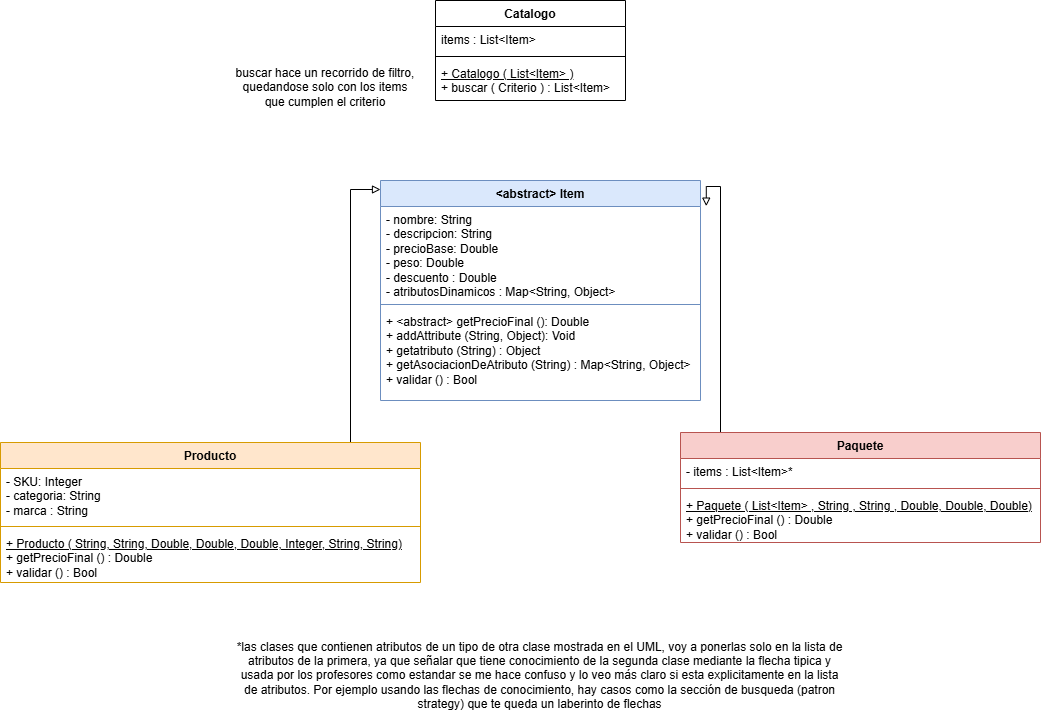

The diagram above was exported from draw.io. Its source (the exported page's mxGraphModel, read from the mxfile embedded in the PNG):
<mxGraphModel dx="1326" dy="583" grid="1" gridSize="10" guides="1" tooltips="1" connect="1" arrows="1" fold="1" page="1" pageScale="1" pageWidth="850" pageHeight="1100" math="0" shadow="0">
  <root>
    <mxCell id="0" />
    <mxCell id="1" parent="0" />
    <mxCell id="etucxr4lAklH_CgdxDFA-1" edge="1" parent="1" source="etucxr4lAklH_CgdxDFA-2" style="edgeStyle=orthogonalEdgeStyle;rounded=0;orthogonalLoop=1;jettySize=auto;html=1;endArrow=block;endFill=0;entryX=0;entryY=0.5;entryDx=0;entryDy=0;exitX=0.999;exitY=0.137;exitDx=0;exitDy=0;exitPerimeter=0;" value="">
      <mxGeometry relative="1" as="geometry">
        <Array as="points">
          <mxPoint x="640" y="189" />
        </Array>
        <mxPoint x="670.0009942626953" y="189" as="targetPoint" />
      </mxGeometry>
    </mxCell>
    <mxCell id="etucxr4lAklH_CgdxDFA-2" parent="1" style="swimlane;fontStyle=1;align=center;verticalAlign=top;childLayout=stackLayout;horizontal=1;startSize=26;horizontalStack=0;resizeParent=1;resizeParentMax=0;resizeLast=0;collapsible=1;marginBottom=0;whiteSpace=wrap;html=1;fillColor=#ffe6cc;strokeColor=#d79b00;" value="Producto" vertex="1">
      <mxGeometry height="140" width="420" x="290" y="442.0017175292969" as="geometry" />
    </mxCell>
    <mxCell id="etucxr4lAklH_CgdxDFA-3" parent="etucxr4lAklH_CgdxDFA-2" style="text;strokeColor=none;fillColor=none;align=left;verticalAlign=top;spacingLeft=4;spacingRight=4;overflow=hidden;rotatable=0;points=[[0,0.5],[1,0.5]];portConstraint=eastwest;whiteSpace=wrap;html=1;" value="&lt;div&gt;- SKU: Integer&lt;/div&gt;&lt;div&gt;- categoria: String&lt;/div&gt;- marca : String" vertex="1">
      <mxGeometry height="54" width="420" y="26" as="geometry" />
    </mxCell>
    <mxCell id="etucxr4lAklH_CgdxDFA-4" parent="etucxr4lAklH_CgdxDFA-2" style="line;strokeWidth=1;fillColor=none;align=left;verticalAlign=middle;spacingTop=-1;spacingLeft=3;spacingRight=3;rotatable=0;labelPosition=right;points=[];portConstraint=eastwest;strokeColor=inherit;" value="" vertex="1">
      <mxGeometry height="8" width="420" y="80" as="geometry" />
    </mxCell>
    <mxCell id="etucxr4lAklH_CgdxDFA-5" parent="etucxr4lAklH_CgdxDFA-2" style="text;strokeColor=none;fillColor=none;align=left;verticalAlign=top;spacingLeft=4;spacingRight=4;overflow=hidden;rotatable=0;points=[[0,0.5],[1,0.5]];portConstraint=eastwest;whiteSpace=wrap;html=1;fontStyle=0;fontFamily=Helvetica;fontSize=12;fontColor=default;" value="&lt;u&gt;+ Producto ( String, String, Double, Double, Double, Integer, String, String)&lt;/u&gt;&lt;div&gt;+ getPrecioFinal () : Double&amp;nbsp;&lt;/div&gt;&lt;div&gt;+ validar () : Bool&lt;/div&gt;&lt;div&gt;&lt;br&gt;&lt;/div&gt;" vertex="1">
      <mxGeometry height="52" width="420" y="88" as="geometry" />
    </mxCell>
    <mxCell id="etucxr4lAklH_CgdxDFA-6" parent="1" style="swimlane;fontStyle=1;align=center;verticalAlign=top;childLayout=stackLayout;horizontal=1;startSize=26;horizontalStack=0;resizeParent=1;resizeParentMax=0;resizeLast=0;collapsible=1;marginBottom=0;whiteSpace=wrap;html=1;fillColor=#dae8fc;strokeColor=#6c8ebf;" value="&amp;lt;&lt;span style=&quot;background-color: transparent; color: light-dark(rgb(0, 0, 0), rgb(255, 255, 255));&quot;&gt;abstract&amp;gt; Item&lt;/span&gt;" vertex="1">
      <mxGeometry height="220" width="320" x="670.0009942626953" y="180" as="geometry" />
    </mxCell>
    <mxCell id="etucxr4lAklH_CgdxDFA-7" parent="etucxr4lAklH_CgdxDFA-6" style="text;strokeColor=none;fillColor=none;align=left;verticalAlign=top;spacingLeft=4;spacingRight=4;overflow=hidden;rotatable=0;points=[[0,0.5],[1,0.5]];portConstraint=eastwest;whiteSpace=wrap;html=1;" value="&lt;div&gt;- nombre: String&lt;/div&gt;&lt;div&gt;- descripcion: String&lt;/div&gt;- precioBase: Double&lt;div&gt;- peso: Double&lt;/div&gt;&lt;div&gt;- descuento : Double&lt;/div&gt;&lt;div&gt;- atributosDinamicos : Map&amp;lt;String, Object&amp;gt;&lt;/div&gt;" vertex="1">
      <mxGeometry height="94" width="320" y="26" as="geometry" />
    </mxCell>
    <mxCell id="etucxr4lAklH_CgdxDFA-8" parent="etucxr4lAklH_CgdxDFA-6" style="line;strokeWidth=1;fillColor=none;align=left;verticalAlign=middle;spacingTop=-1;spacingLeft=3;spacingRight=3;rotatable=0;labelPosition=right;points=[];portConstraint=eastwest;strokeColor=inherit;" value="" vertex="1">
      <mxGeometry height="8" width="320" y="120" as="geometry" />
    </mxCell>
    <mxCell id="etucxr4lAklH_CgdxDFA-9" parent="etucxr4lAklH_CgdxDFA-6" style="text;strokeColor=none;fillColor=none;align=left;verticalAlign=top;spacingLeft=4;spacingRight=4;overflow=hidden;rotatable=0;points=[[0,0.5],[1,0.5]];portConstraint=eastwest;whiteSpace=wrap;html=1;" value="&lt;div&gt;+ &amp;lt;abstract&amp;gt; getPrecioFinal (): Double&lt;/div&gt;&lt;div&gt;+ addAttribute (String, Object): Void&lt;/div&gt;&lt;div&gt;+ getatributo (String) : Object&lt;/div&gt;&lt;div&gt;+ getAsociacionDeAtributo (String) : Map&amp;lt;String, Object&amp;gt;&amp;nbsp;&lt;/div&gt;&lt;div&gt;+ validar () : Bool&lt;/div&gt;" vertex="1">
      <mxGeometry height="92" width="320" y="128" as="geometry" />
    </mxCell>
    <mxCell id="etucxr4lAklH_CgdxDFA-10" edge="1" parent="1" source="etucxr4lAklH_CgdxDFA-11" style="edgeStyle=orthogonalEdgeStyle;rounded=0;orthogonalLoop=1;jettySize=auto;html=1;endArrow=block;endFill=0;exitX=0.004;exitY=0.212;exitDx=0;exitDy=0;exitPerimeter=0;entryX=1.018;entryY=-0.004;entryDx=0;entryDy=0;entryPerimeter=0;" target="etucxr4lAklH_CgdxDFA-7" value="">
      <mxGeometry relative="1" as="geometry">
        <Array as="points">
          <mxPoint x="1010" y="457" />
          <mxPoint x="1010" y="186" />
          <mxPoint x="996" y="186" />
        </Array>
        <mxPoint x="950.0009942626953" y="189" as="targetPoint" />
      </mxGeometry>
    </mxCell>
    <mxCell id="etucxr4lAklH_CgdxDFA-11" parent="1" style="swimlane;fontStyle=1;align=center;verticalAlign=top;childLayout=stackLayout;horizontal=1;startSize=26;horizontalStack=0;resizeParent=1;resizeParentMax=0;resizeLast=0;collapsible=1;marginBottom=0;whiteSpace=wrap;html=1;fillColor=#f8cecc;strokeColor=#b85450;" value="Paquete" vertex="1">
      <mxGeometry height="110" width="360" x="970" y="432.0017175292969" as="geometry" />
    </mxCell>
    <mxCell id="etucxr4lAklH_CgdxDFA-12" parent="etucxr4lAklH_CgdxDFA-11" style="text;strokeColor=none;fillColor=none;align=left;verticalAlign=top;spacingLeft=4;spacingRight=4;overflow=hidden;rotatable=0;points=[[0,0.5],[1,0.5]];portConstraint=eastwest;whiteSpace=wrap;html=1;" value="- items : List&amp;lt;Item&amp;gt;*" vertex="1">
      <mxGeometry height="26" width="360" y="26" as="geometry" />
    </mxCell>
    <mxCell id="etucxr4lAklH_CgdxDFA-13" parent="etucxr4lAklH_CgdxDFA-11" style="line;strokeWidth=1;fillColor=none;align=left;verticalAlign=middle;spacingTop=-1;spacingLeft=3;spacingRight=3;rotatable=0;labelPosition=right;points=[];portConstraint=eastwest;strokeColor=inherit;" value="" vertex="1">
      <mxGeometry height="8" width="360" y="52" as="geometry" />
    </mxCell>
    <mxCell id="etucxr4lAklH_CgdxDFA-14" parent="etucxr4lAklH_CgdxDFA-11" style="text;strokeColor=none;fillColor=none;align=left;verticalAlign=top;spacingLeft=4;spacingRight=4;overflow=hidden;rotatable=0;points=[[0,0.5],[1,0.5]];portConstraint=eastwest;whiteSpace=wrap;html=1;fontStyle=0;fontFamily=Helvetica;fontSize=12;fontColor=default;" value="&lt;u&gt;+ Paquete ( List&amp;lt;Item&amp;gt; , String , String , Double, Double, Double)&lt;/u&gt;&amp;nbsp;&lt;div&gt;+ getPrecioFinal () : Double&lt;/div&gt;&lt;div&gt;+ validar () : Bool&lt;/div&gt;" vertex="1">
      <mxGeometry height="50" width="360" y="60" as="geometry" />
    </mxCell>
    <mxCell id="etucxr4lAklH_CgdxDFA-15" parent="1" style="swimlane;fontStyle=1;align=center;verticalAlign=top;childLayout=stackLayout;horizontal=1;startSize=26;horizontalStack=0;resizeParent=1;resizeParentMax=0;resizeLast=0;collapsible=1;marginBottom=0;whiteSpace=wrap;html=1;" value="Catalogo" vertex="1">
      <mxGeometry height="100" width="190" x="725" as="geometry" />
    </mxCell>
    <mxCell id="etucxr4lAklH_CgdxDFA-16" parent="etucxr4lAklH_CgdxDFA-15" style="text;strokeColor=none;fillColor=none;align=left;verticalAlign=top;spacingLeft=4;spacingRight=4;overflow=hidden;rotatable=0;points=[[0,0.5],[1,0.5]];portConstraint=eastwest;whiteSpace=wrap;html=1;" value="items : List&amp;lt;Item&amp;gt;" vertex="1">
      <mxGeometry height="26" width="190" y="26" as="geometry" />
    </mxCell>
    <mxCell id="etucxr4lAklH_CgdxDFA-17" parent="etucxr4lAklH_CgdxDFA-15" style="line;strokeWidth=1;fillColor=none;align=left;verticalAlign=middle;spacingTop=-1;spacingLeft=3;spacingRight=3;rotatable=0;labelPosition=right;points=[];portConstraint=eastwest;strokeColor=inherit;" value="" vertex="1">
      <mxGeometry height="8" width="190" y="52" as="geometry" />
    </mxCell>
    <mxCell id="etucxr4lAklH_CgdxDFA-18" parent="etucxr4lAklH_CgdxDFA-15" style="text;strokeColor=none;fillColor=none;align=left;verticalAlign=top;spacingLeft=4;spacingRight=4;overflow=hidden;rotatable=0;points=[[0,0.5],[1,0.5]];portConstraint=eastwest;whiteSpace=wrap;html=1;" value="&lt;u&gt;+ Catalogo ( List&amp;lt;Item&amp;gt; )&lt;/u&gt;&lt;div&gt;+ buscar ( Criterio ) : List&amp;lt;Item&amp;gt;&lt;/div&gt;" vertex="1">
      <mxGeometry height="40" width="190" y="60" as="geometry" />
    </mxCell>
    <mxCell id="etucxr4lAklH_CgdxDFA-19" parent="1" style="text;html=1;whiteSpace=wrap;strokeColor=none;fillColor=none;align=center;verticalAlign=middle;rounded=0;" value="buscar hace un recorrido de filtro, quedandose solo con los items que cumplen el criterio" vertex="1">
      <mxGeometry height="30" width="190" x="520" y="72" as="geometry" />
    </mxCell>
    <mxCell id="etucxr4lAklH_CgdxDFA-20" parent="1" style="text;html=1;whiteSpace=wrap;strokeColor=none;fillColor=none;align=center;verticalAlign=middle;rounded=0;" value="*las clases que contienen atributos de un tipo de otra clase mostrada en el UML, voy a ponerlas solo en la lista de atributos de la primera, ya que señalar que tiene conocimiento de la segunda clase mediante la flecha tipica y usada por los profesores como estandar se me hace confuso y lo veo más claro si esta explicitamente en la lista de atributos. Por ejemplo usando las flechas de conocimiento, hay casos como la sección de busqueda (patron strategy) que te queda un laberinto de flechas" vertex="1">
      <mxGeometry height="90" width="613.44" x="523.28" y="630" as="geometry" />
    </mxCell>
  </root>
</mxGraphModel>